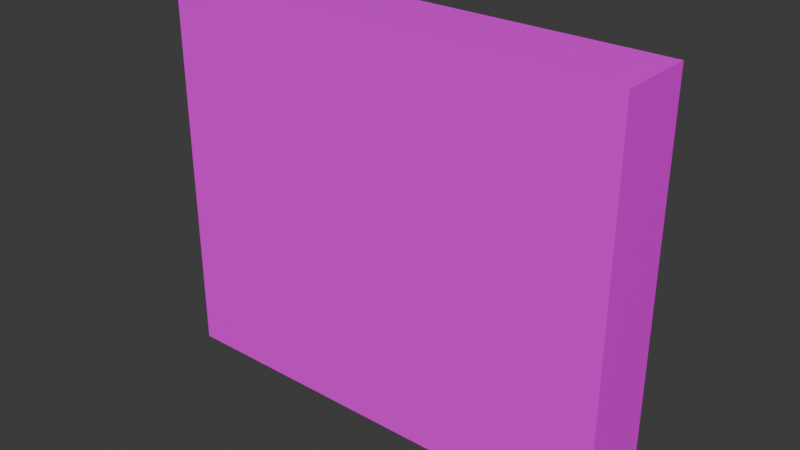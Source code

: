 # Source: bookshelf_3m.blend  (saved by Blender 4.3.34; exported with 4.5.12 LTS)
import bpy
from mathutils import Matrix  # noqa: F401  (used for matrix-valued properties, if any)

bpy.ops.wm.read_factory_settings(use_empty=True)
scene = bpy.context.scene
scene.name = 'Scene'

# ---- collections
col_collection = bpy.data.collections.new('Collection'); scene.collection.children.link(col_collection)

# ---- images (referenced by path relative to the original .blend; pixels are not part of the script)
import os
ASSET_DIR = os.environ.get("B2B_ASSET_DIR", "")  # directory of the original .blend (textures are referenced by path, not embedded)
HERE = os.path.dirname(os.path.abspath(__file__))  # packed textures are extracted next to this script under _unpacked/

def load_image(name, relpath, width, height, colorspace="sRGB"):
    """Load a texture the original file referenced (path relative to the .blend, or extracted next to this script)."""
    p = next((c for c in (os.path.join(HERE, relpath), os.path.join(ASSET_DIR, relpath)) if relpath and os.path.exists(c)), "")
    if p:
        img = bpy.data.images.load(p, check_existing=True)
        img.name = name
    else:  # same state as the original file: an image datablock whose file is absent (Cycles renders it pink)
        img = bpy.data.images.new(name, width, height)
        img.source = "FILE"
        img.filepath = "//" + (relpath or name)
    img.colorspace_settings.name = colorspace
    return img
img_bookshelf_front_png = load_image('bookshelf_front.png', 'bookshelf_front.png', 1024, 1024, 'sRGB')

# ---- materials (node trees are filled in below, after node groups)
mat_material = bpy.data.materials.new('Material')
mat_material.alpha_threshold = 0.0
mat_material.preview_render_type = 'CUBE'
mat_material.roughness = 0.5
mat_material.line_color = (0.0, 0.0, 0.0, 1.0)

# ---- material node trees
mat_material.use_nodes = True; mat_material.node_tree.nodes.clear()
_N = mat_material.node_tree.nodes; _L = mat_material.node_tree.links
n0 = _N.new('ShaderNodeOutputMaterial'); n0.name = 'Material Output'; n0.location = (300, 300)
n1 = _N.new('ShaderNodeBsdfPrincipled'); n1.name = 'Principled BSDF'; n1.location = (10, 300)
n1.inputs[3].default_value = 1.45
n2 = _N.new('ShaderNodeTexImage'); n2.name = 'Image Texture'; n2.location = (-280, 280)
n2.image = img_bookshelf_front_png
_L.new(n1.outputs[0], n0.inputs[0])
_L.new(n2.outputs[0], n1.inputs[0])
n0.is_active_output = True

# ---- world
world_world = bpy.data.worlds.new('World'); scene.world = world_world
world_world.use_nodes = True; world_world.node_tree.nodes.clear()
_N = world_world.node_tree.nodes; _L = world_world.node_tree.links
n0 = _N.new('ShaderNodeOutputWorld'); n0.name = 'World Output'; n0.location = (300, 300)
n1 = _N.new('ShaderNodeBackground'); n1.name = 'Background'; n1.location = (10, 300)
n1.inputs[0].default_value = (0.05088, 0.05088, 0.05088, 1.0)
_L.new(n1.outputs[0], n0.inputs[0])
n0.is_active_output = True
world_world.color = (0.05088, 0.05088, 0.05088)
world_world.sun_shadow_jitter_overblur = 0.0

# ---- meshes
me_cube = bpy.data.meshes.new('Cube')
me_cube.from_pydata([(1.0, 1.0, 1.0), (1.0, 1.0, -1.0), (1.0, -1.0, 1.0), (1.0, -1.0, -1.0), (-1.0, 1.0, 1.0), (-1.0, 1.0, -1.0), (-1.0, -1.0, 1.0), (-1.0, -1.0, -1.0)], [], [(0, 4, 6, 2), (3, 2, 6, 7), (7, 6, 4, 5), (5, 1, 3, 7), (1, 0, 2, 3), (5, 4, 0, 1)])
_uv = me_cube.uv_layers.new(name='UVMap')
_uv.uv.foreach_set('vector', [0.625, 0.5, 0.875, 0.5, 0.875, 0.75, 0.625, 0.75, 1.0, 0.0, 1.0, 1.0, 0.0, 1.0, 0.0, 0.0, 0.375, 0.0, 0.625, 0.0, 0.625, 0.25, 0.375, 0.25, 0.125, 0.5, 0.375, 0.5, 0.375, 0.75, 0.125, 0.75, 0.375, 0.5, 0.625, 0.5, 0.625, 0.75, 0.375, 0.75, 0.0, 0.0, 0.0, 1.0, 1.0, 1.0, 1.0, 0.0])
me_cube.materials.append(mat_material)
me_cube.use_mirror_vertex_groups = False
me_cube.update()

# ---- objects
ob_cube = bpy.data.objects.new('Cube', me_cube)

# ---- transforms, parenting, visibility, modifiers, constraints
ob_cube.location = (0.0, 0.0, 0.0)
ob_cube.scale = (1.5, 0.25, 1.25)
ob_cube.lock_rotations_4d = False
ob_cube.empty_display_type = 'ARROWS'
ob_cube.lineart.crease_threshold = 0.0

# ---- collection membership
col_collection.objects.link(ob_cube)

# ---- scene / render settings (as saved in the file)
scene.frame_start = 1; scene.frame_end = 250; scene.frame_set(1)
scene.render.engine = 'BLENDER_EEVEE_NEXT'
bpy.context.view_layer.update()

# ---- added for rendering (the .blend has no active camera and no usable light): camera, sun
cam_auto = bpy.data.cameras.new('AutoCamera')
cam_auto.lens = 50.0
cam_auto.sensor_width = 36.0
cam_auto.clip_end = 1000.0
ob_auto_camera = bpy.data.objects.new('AutoCamera', cam_auto)
scene.collection.objects.link(ob_auto_camera)
ob_auto_camera.location = (3.64261, -4.37114, 2.91409)
ob_auto_camera.rotation_euler = (1.09748, -7.21219e-08, 0.694738)
scene.camera = ob_auto_camera
light_auto_sun = bpy.data.lights.new('AutoSun', 'SUN')
light_auto_sun.energy = 3.0
light_auto_sun.angle = 0.0523599
ob_auto_sun = bpy.data.objects.new('AutoSun', light_auto_sun)
scene.collection.objects.link(ob_auto_sun)
ob_auto_sun.rotation_euler = (0.872665, 0.174533, 0.523599)
bpy.context.view_layer.update()
